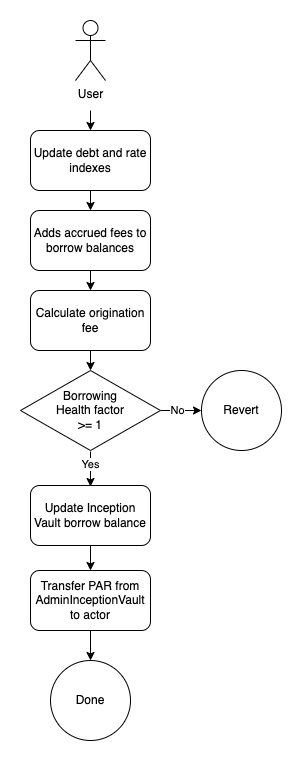

The diagram above was exported from draw.io. Its source (the exported page's mxGraphModel, read from the mxfile embedded in the PNG):
<mxGraphModel dx="1426" dy="705" grid="1" gridSize="10" guides="1" tooltips="1" connect="1" arrows="1" fold="1" page="1" pageScale="1" pageWidth="827" pageHeight="1169" math="0" shadow="0">
  <root>
    <mxCell id="gT-JrS6609m7hK7yq3dx-0" />
    <mxCell id="gT-JrS6609m7hK7yq3dx-1" parent="gT-JrS6609m7hK7yq3dx-0" />
    <mxCell id="gT-JrS6609m7hK7yq3dx-2" value="User" style="shape=umlActor;verticalLabelPosition=bottom;verticalAlign=top;html=1;outlineConnect=0;" vertex="1" parent="gT-JrS6609m7hK7yq3dx-1">
      <mxGeometry x="384" y="60" width="30" height="60" as="geometry" />
    </mxCell>
    <mxCell id="gT-JrS6609m7hK7yq3dx-13" style="edgeStyle=orthogonalEdgeStyle;rounded=0;orthogonalLoop=1;jettySize=auto;html=1;exitX=0.5;exitY=1;exitDx=0;exitDy=0;entryX=0.5;entryY=0;entryDx=0;entryDy=0;" edge="1" parent="gT-JrS6609m7hK7yq3dx-1" source="gT-JrS6609m7hK7yq3dx-3" target="gT-JrS6609m7hK7yq3dx-4">
      <mxGeometry relative="1" as="geometry" />
    </mxCell>
    <mxCell id="gT-JrS6609m7hK7yq3dx-3" value="Update debt and rate indexes" style="rounded=1;whiteSpace=wrap;html=1;" vertex="1" parent="gT-JrS6609m7hK7yq3dx-1">
      <mxGeometry x="339" y="170" width="120" height="60" as="geometry" />
    </mxCell>
    <mxCell id="gT-JrS6609m7hK7yq3dx-14" style="edgeStyle=orthogonalEdgeStyle;rounded=0;orthogonalLoop=1;jettySize=auto;html=1;exitX=0.5;exitY=1;exitDx=0;exitDy=0;entryX=0.5;entryY=0;entryDx=0;entryDy=0;" edge="1" parent="gT-JrS6609m7hK7yq3dx-1" source="gT-JrS6609m7hK7yq3dx-4" target="gT-JrS6609m7hK7yq3dx-5">
      <mxGeometry relative="1" as="geometry" />
    </mxCell>
    <mxCell id="gT-JrS6609m7hK7yq3dx-4" value="Adds accrued fees to borrow balances" style="rounded=1;whiteSpace=wrap;html=1;" vertex="1" parent="gT-JrS6609m7hK7yq3dx-1">
      <mxGeometry x="339" y="250" width="120" height="60" as="geometry" />
    </mxCell>
    <mxCell id="gT-JrS6609m7hK7yq3dx-15" style="edgeStyle=orthogonalEdgeStyle;rounded=0;orthogonalLoop=1;jettySize=auto;html=1;exitX=0.5;exitY=1;exitDx=0;exitDy=0;entryX=0.5;entryY=0;entryDx=0;entryDy=0;" edge="1" parent="gT-JrS6609m7hK7yq3dx-1" source="gT-JrS6609m7hK7yq3dx-5" target="gT-JrS6609m7hK7yq3dx-7">
      <mxGeometry relative="1" as="geometry" />
    </mxCell>
    <mxCell id="gT-JrS6609m7hK7yq3dx-5" value="Calculate origination fee" style="rounded=1;whiteSpace=wrap;html=1;" vertex="1" parent="gT-JrS6609m7hK7yq3dx-1">
      <mxGeometry x="339" y="330" width="120" height="60" as="geometry" />
    </mxCell>
    <mxCell id="gT-JrS6609m7hK7yq3dx-16" value="" style="edgeStyle=orthogonalEdgeStyle;rounded=0;orthogonalLoop=1;jettySize=auto;html=1;exitX=1;exitY=0.5;exitDx=0;exitDy=0;entryX=0;entryY=0.5;entryDx=0;entryDy=0;" edge="1" parent="gT-JrS6609m7hK7yq3dx-1" source="gT-JrS6609m7hK7yq3dx-7" target="gT-JrS6609m7hK7yq3dx-11">
      <mxGeometry relative="1" as="geometry" />
    </mxCell>
    <mxCell id="gT-JrS6609m7hK7yq3dx-22" value="No" style="edgeLabel;html=1;align=center;verticalAlign=middle;resizable=0;points=[];" vertex="1" connectable="0" parent="gT-JrS6609m7hK7yq3dx-16">
      <mxGeometry x="-0.2195" y="1" relative="1" as="geometry">
        <mxPoint as="offset" />
      </mxGeometry>
    </mxCell>
    <mxCell id="gT-JrS6609m7hK7yq3dx-17" style="edgeStyle=orthogonalEdgeStyle;rounded=0;orthogonalLoop=1;jettySize=auto;html=1;exitX=0.5;exitY=1;exitDx=0;exitDy=0;entryX=0.5;entryY=0;entryDx=0;entryDy=0;" edge="1" parent="gT-JrS6609m7hK7yq3dx-1">
      <mxGeometry relative="1" as="geometry">
        <mxPoint x="399" y="491" as="sourcePoint" />
        <mxPoint x="399" y="526" as="targetPoint" />
      </mxGeometry>
    </mxCell>
    <mxCell id="gT-JrS6609m7hK7yq3dx-21" value="Yes" style="edgeLabel;html=1;align=center;verticalAlign=middle;resizable=0;points=[];" vertex="1" connectable="0" parent="gT-JrS6609m7hK7yq3dx-17">
      <mxGeometry x="-0.3143" y="-1" relative="1" as="geometry">
        <mxPoint as="offset" />
      </mxGeometry>
    </mxCell>
    <mxCell id="gT-JrS6609m7hK7yq3dx-7" value="Borrowing&lt;br&gt;Health factor&lt;br&gt;&amp;gt;= 1" style="rhombus;whiteSpace=wrap;html=1;" vertex="1" parent="gT-JrS6609m7hK7yq3dx-1">
      <mxGeometry x="329" y="410" width="140" height="80" as="geometry" />
    </mxCell>
    <mxCell id="gT-JrS6609m7hK7yq3dx-18" style="edgeStyle=orthogonalEdgeStyle;rounded=0;orthogonalLoop=1;jettySize=auto;html=1;exitX=0.5;exitY=1;exitDx=0;exitDy=0;" edge="1" parent="gT-JrS6609m7hK7yq3dx-1" source="gT-JrS6609m7hK7yq3dx-8" target="gT-JrS6609m7hK7yq3dx-9">
      <mxGeometry relative="1" as="geometry" />
    </mxCell>
    <mxCell id="gT-JrS6609m7hK7yq3dx-8" value="Update Inception Vault borrow balance" style="rounded=1;whiteSpace=wrap;html=1;" vertex="1" parent="gT-JrS6609m7hK7yq3dx-1">
      <mxGeometry x="339" y="525" width="120" height="60" as="geometry" />
    </mxCell>
    <mxCell id="gT-JrS6609m7hK7yq3dx-19" style="edgeStyle=orthogonalEdgeStyle;rounded=0;orthogonalLoop=1;jettySize=auto;html=1;exitX=0.5;exitY=1;exitDx=0;exitDy=0;entryX=0.5;entryY=0;entryDx=0;entryDy=0;" edge="1" parent="gT-JrS6609m7hK7yq3dx-1" source="gT-JrS6609m7hK7yq3dx-9" target="gT-JrS6609m7hK7yq3dx-10">
      <mxGeometry relative="1" as="geometry" />
    </mxCell>
    <mxCell id="gT-JrS6609m7hK7yq3dx-9" value="Transfer PAR from AdminInceptionVault to actor" style="rounded=1;whiteSpace=wrap;html=1;" vertex="1" parent="gT-JrS6609m7hK7yq3dx-1">
      <mxGeometry x="339" y="610" width="120" height="60" as="geometry" />
    </mxCell>
    <mxCell id="gT-JrS6609m7hK7yq3dx-10" value="Done" style="ellipse;whiteSpace=wrap;html=1;aspect=fixed;" vertex="1" parent="gT-JrS6609m7hK7yq3dx-1">
      <mxGeometry x="359" y="700" width="80" height="80" as="geometry" />
    </mxCell>
    <mxCell id="gT-JrS6609m7hK7yq3dx-11" value="Revert" style="ellipse;whiteSpace=wrap;html=1;aspect=fixed;" vertex="1" parent="gT-JrS6609m7hK7yq3dx-1">
      <mxGeometry x="510" y="410" width="80" height="80" as="geometry" />
    </mxCell>
    <mxCell id="gT-JrS6609m7hK7yq3dx-12" value="" style="endArrow=classic;html=1;rounded=0;entryX=0.5;entryY=0;entryDx=0;entryDy=0;" edge="1" parent="gT-JrS6609m7hK7yq3dx-1" target="gT-JrS6609m7hK7yq3dx-3">
      <mxGeometry width="50" height="50" relative="1" as="geometry">
        <mxPoint x="399" y="150" as="sourcePoint" />
        <mxPoint x="440" y="360" as="targetPoint" />
      </mxGeometry>
    </mxCell>
  </root>
</mxGraphModel>